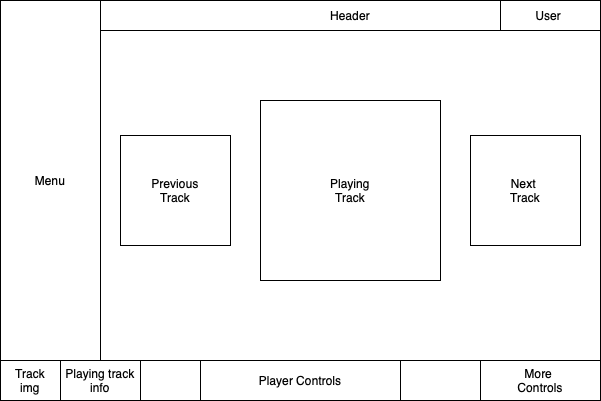

The diagram above was exported from draw.io. Its source (the exported page's mxGraphModel, read from the mxfile embedded in the PNG):
<mxGraphModel dx="1018" dy="690" grid="1" gridSize="10" guides="1" tooltips="1" connect="1" arrows="1" fold="1" page="1" pageScale="1" pageWidth="827" pageHeight="1169" math="0" shadow="0">
  <root>
    <mxCell id="0" />
    <mxCell id="1" parent="0" />
    <mxCell id="Id12eG7pRosDSnwmBB7D-1" value="" style="rounded=0;whiteSpace=wrap;html=1;" parent="1" vertex="1">
      <mxGeometry x="120" y="120" width="600" height="400" as="geometry" />
    </mxCell>
    <mxCell id="Id12eG7pRosDSnwmBB7D-2" value="Menu" style="rounded=0;whiteSpace=wrap;html=1;" parent="1" vertex="1">
      <mxGeometry x="120" y="120" width="100" height="360" as="geometry" />
    </mxCell>
    <mxCell id="Id12eG7pRosDSnwmBB7D-7" value="Header" style="rounded=0;whiteSpace=wrap;html=1;" parent="1" vertex="1">
      <mxGeometry x="220" y="120" width="500" height="30" as="geometry" />
    </mxCell>
    <mxCell id="Id12eG7pRosDSnwmBB7D-9" value="" style="rounded=0;whiteSpace=wrap;html=1;" parent="1" vertex="1">
      <mxGeometry x="120" y="480" width="600" height="40" as="geometry" />
    </mxCell>
    <mxCell id="Id12eG7pRosDSnwmBB7D-10" value="More&amp;nbsp;&lt;br&gt;Controls" style="rounded=0;whiteSpace=wrap;html=1;" parent="1" vertex="1">
      <mxGeometry x="600" y="480" width="120" height="40" as="geometry" />
    </mxCell>
    <mxCell id="Id12eG7pRosDSnwmBB7D-11" value="Player Controls" style="rounded=0;whiteSpace=wrap;html=1;" parent="1" vertex="1">
      <mxGeometry x="320" y="480" width="200" height="40" as="geometry" />
    </mxCell>
    <mxCell id="Id12eG7pRosDSnwmBB7D-12" value="Playing track &lt;br&gt;info" style="rounded=0;whiteSpace=wrap;html=1;" parent="1" vertex="1">
      <mxGeometry x="180" y="480" width="80" height="40" as="geometry" />
    </mxCell>
    <mxCell id="Id12eG7pRosDSnwmBB7D-13" value="Track&lt;br&gt;img" style="rounded=0;whiteSpace=wrap;html=1;" parent="1" vertex="1">
      <mxGeometry x="120" y="480" width="60" height="40" as="geometry" />
    </mxCell>
    <mxCell id="Id12eG7pRosDSnwmBB7D-21" value="User&amp;nbsp;" style="rounded=0;whiteSpace=wrap;html=1;" parent="1" vertex="1">
      <mxGeometry x="620" y="120" width="100" height="30" as="geometry" />
    </mxCell>
    <mxCell id="Id12eG7pRosDSnwmBB7D-24" value="Next &lt;br&gt;Track" style="whiteSpace=wrap;html=1;aspect=fixed;" parent="1" vertex="1">
      <mxGeometry x="590" y="255" width="110" height="110" as="geometry" />
    </mxCell>
    <mxCell id="Id12eG7pRosDSnwmBB7D-25" value="Previous&lt;br&gt;Track" style="whiteSpace=wrap;html=1;aspect=fixed;" parent="1" vertex="1">
      <mxGeometry x="240" y="255" width="110" height="110" as="geometry" />
    </mxCell>
    <mxCell id="Id12eG7pRosDSnwmBB7D-27" value="Playing &lt;br&gt;Track" style="whiteSpace=wrap;html=1;aspect=fixed;" parent="1" vertex="1">
      <mxGeometry x="380" y="220" width="180" height="180" as="geometry" />
    </mxCell>
  </root>
</mxGraphModel>